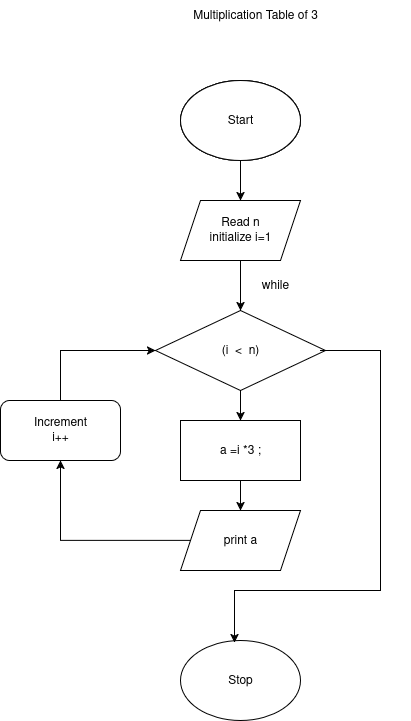

The diagram above was exported from draw.io. Its source (the exported page's mxGraphModel, read from the mxfile embedded in the PNG):
<mxGraphModel dx="1426" dy="703" grid="1" gridSize="10" guides="1" tooltips="1" connect="1" arrows="1" fold="1" page="1" pageScale="1" pageWidth="850" pageHeight="1100" math="0" shadow="0">
  <root>
    <mxCell id="0" />
    <mxCell id="1" parent="0" />
    <mxCell id="klDB2W5h-Ah9HvtduAFk-1" value="" style="ellipse;whiteSpace=wrap;html=1;" vertex="1" parent="1">
      <mxGeometry x="330" y="170" width="120" height="80" as="geometry" />
    </mxCell>
    <mxCell id="klDB2W5h-Ah9HvtduAFk-2" value="" style="ellipse;whiteSpace=wrap;html=1;" vertex="1" parent="1">
      <mxGeometry x="330" y="170" width="120" height="80" as="geometry" />
    </mxCell>
    <mxCell id="klDB2W5h-Ah9HvtduAFk-3" value="" style="edgeStyle=orthogonalEdgeStyle;rounded=0;orthogonalLoop=1;jettySize=auto;html=1;" edge="1" parent="1" source="klDB2W5h-Ah9HvtduAFk-4" target="klDB2W5h-Ah9HvtduAFk-7">
      <mxGeometry relative="1" as="geometry" />
    </mxCell>
    <mxCell id="klDB2W5h-Ah9HvtduAFk-4" value="Start" style="ellipse;whiteSpace=wrap;html=1;" vertex="1" parent="1">
      <mxGeometry x="330" y="170" width="120" height="80" as="geometry" />
    </mxCell>
    <mxCell id="klDB2W5h-Ah9HvtduAFk-5" value="Stop" style="ellipse;whiteSpace=wrap;html=1;" vertex="1" parent="1">
      <mxGeometry x="330" y="730" width="120" height="80" as="geometry" />
    </mxCell>
    <mxCell id="klDB2W5h-Ah9HvtduAFk-6" value="" style="edgeStyle=orthogonalEdgeStyle;rounded=0;orthogonalLoop=1;jettySize=auto;html=1;" edge="1" parent="1" source="klDB2W5h-Ah9HvtduAFk-7" target="klDB2W5h-Ah9HvtduAFk-9">
      <mxGeometry relative="1" as="geometry" />
    </mxCell>
    <mxCell id="klDB2W5h-Ah9HvtduAFk-7" value="&lt;div&gt;Read n&lt;/div&gt;&lt;div&gt;initialize i=1&lt;/div&gt;" style="shape=parallelogram;perimeter=parallelogramPerimeter;whiteSpace=wrap;html=1;fixedSize=1;" vertex="1" parent="1">
      <mxGeometry x="330" y="290" width="120" height="60" as="geometry" />
    </mxCell>
    <mxCell id="klDB2W5h-Ah9HvtduAFk-8" value="" style="edgeStyle=orthogonalEdgeStyle;rounded=0;orthogonalLoop=1;jettySize=auto;html=1;" edge="1" parent="1" source="klDB2W5h-Ah9HvtduAFk-9">
      <mxGeometry relative="1" as="geometry">
        <mxPoint x="390" y="510" as="targetPoint" />
      </mxGeometry>
    </mxCell>
    <mxCell id="klDB2W5h-Ah9HvtduAFk-9" value="(i&amp;nbsp; &amp;lt;&amp;nbsp; n)" style="rhombus;whiteSpace=wrap;html=1;" vertex="1" parent="1">
      <mxGeometry x="305" y="400" width="170" height="80" as="geometry" />
    </mxCell>
    <mxCell id="klDB2W5h-Ah9HvtduAFk-10" value="" style="edgeStyle=orthogonalEdgeStyle;rounded=0;orthogonalLoop=1;jettySize=auto;html=1;" edge="1" parent="1" target="klDB2W5h-Ah9HvtduAFk-13">
      <mxGeometry relative="1" as="geometry">
        <mxPoint x="390" y="570" as="sourcePoint" />
      </mxGeometry>
    </mxCell>
    <mxCell id="klDB2W5h-Ah9HvtduAFk-12" value="" style="edgeStyle=orthogonalEdgeStyle;rounded=0;orthogonalLoop=1;jettySize=auto;html=1;" edge="1" parent="1" source="klDB2W5h-Ah9HvtduAFk-13" target="klDB2W5h-Ah9HvtduAFk-15">
      <mxGeometry relative="1" as="geometry" />
    </mxCell>
    <mxCell id="klDB2W5h-Ah9HvtduAFk-13" value="a =i *3 ;" style="whiteSpace=wrap;html=1;" vertex="1" parent="1">
      <mxGeometry x="330" y="510" width="120" height="60" as="geometry" />
    </mxCell>
    <mxCell id="klDB2W5h-Ah9HvtduAFk-14" value="" style="edgeStyle=orthogonalEdgeStyle;rounded=0;orthogonalLoop=1;jettySize=auto;html=1;" edge="1" parent="1" source="klDB2W5h-Ah9HvtduAFk-15" target="klDB2W5h-Ah9HvtduAFk-16">
      <mxGeometry relative="1" as="geometry" />
    </mxCell>
    <mxCell id="klDB2W5h-Ah9HvtduAFk-15" value="print a" style="shape=parallelogram;perimeter=parallelogramPerimeter;whiteSpace=wrap;html=1;fixedSize=1;" vertex="1" parent="1">
      <mxGeometry x="330" y="600" width="120" height="60" as="geometry" />
    </mxCell>
    <mxCell id="klDB2W5h-Ah9HvtduAFk-16" value="&lt;div&gt;Increment &lt;br&gt;&lt;/div&gt;&lt;div&gt;i++&lt;/div&gt;" style="rounded=1;whiteSpace=wrap;html=1;" vertex="1" parent="1">
      <mxGeometry x="150" y="490" width="120" height="60" as="geometry" />
    </mxCell>
    <mxCell id="klDB2W5h-Ah9HvtduAFk-17" value="" style="endArrow=classic;html=1;rounded=0;entryX=0;entryY=0.5;entryDx=0;entryDy=0;exitX=0.5;exitY=0;exitDx=0;exitDy=0;" edge="1" parent="1" target="klDB2W5h-Ah9HvtduAFk-9" source="klDB2W5h-Ah9HvtduAFk-16">
      <mxGeometry width="50" height="50" relative="1" as="geometry">
        <mxPoint x="210" y="560" as="sourcePoint" />
        <mxPoint x="210" y="430" as="targetPoint" />
        <Array as="points">
          <mxPoint x="210" y="440" />
        </Array>
      </mxGeometry>
    </mxCell>
    <mxCell id="klDB2W5h-Ah9HvtduAFk-18" value="" style="endArrow=classic;html=1;rounded=0;entryX=0.45;entryY=0.025;entryDx=0;entryDy=0;entryPerimeter=0;" edge="1" parent="1" target="klDB2W5h-Ah9HvtduAFk-5">
      <mxGeometry width="50" height="50" relative="1" as="geometry">
        <mxPoint x="470" y="440" as="sourcePoint" />
        <mxPoint x="530" y="860" as="targetPoint" />
        <Array as="points">
          <mxPoint x="530" y="440" />
          <mxPoint x="530" y="680" />
          <mxPoint x="384" y="680" />
        </Array>
      </mxGeometry>
    </mxCell>
    <mxCell id="klDB2W5h-Ah9HvtduAFk-19" value="while" style="text;html=1;align=center;verticalAlign=middle;whiteSpace=wrap;rounded=0;" vertex="1" parent="1">
      <mxGeometry x="395" y="360" width="60" height="30" as="geometry" />
    </mxCell>
    <mxCell id="klDB2W5h-Ah9HvtduAFk-20" value="Multiplication Table of 3" style="text;html=1;align=center;verticalAlign=middle;whiteSpace=wrap;rounded=0;" vertex="1" parent="1">
      <mxGeometry x="250" y="90" width="310" height="30" as="geometry" />
    </mxCell>
  </root>
</mxGraphModel>